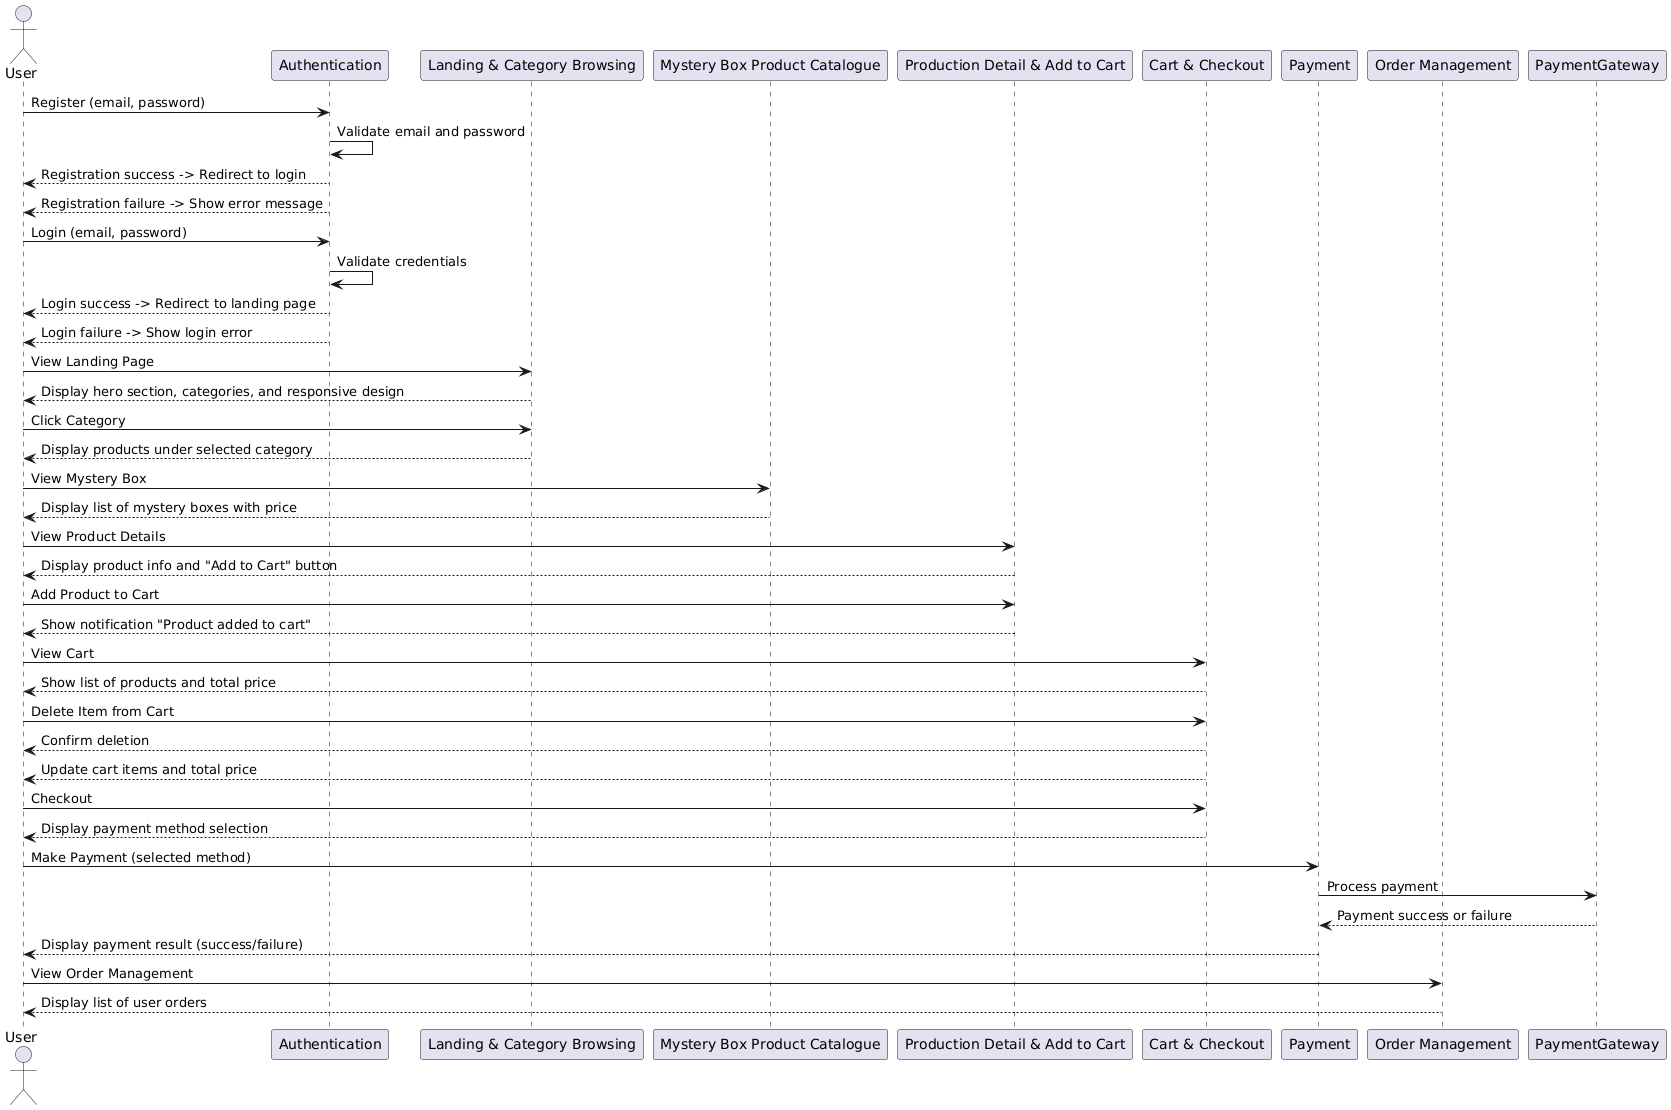

The diagram above was rendered by PlantUML. Its source (embedded in the PNG):
@startuml
actor User
participant Authentication
participant "Landing & Category Browsing" as LandingCategory
participant "Mystery Box Product Catalogue" as MysteryBox
participant "Production Detail & Add to Cart" as ProductionDetail
participant "Cart & Checkout" as CartCheckout
participant Payment
participant "Order Management" as OrderManagement
participant PaymentGateway

User -> Authentication: Register (email, password)
Authentication -> Authentication: Validate email and password
Authentication --> User: Registration success -> Redirect to login
Authentication --> User: Registration failure -> Show error message

User -> Authentication: Login (email, password)
Authentication -> Authentication: Validate credentials
Authentication --> User: Login success -> Redirect to landing page
Authentication --> User: Login failure -> Show login error

User -> LandingCategory: View Landing Page
LandingCategory --> User: Display hero section, categories, and responsive design

User -> LandingCategory: Click Category
LandingCategory --> User: Display products under selected category

User -> MysteryBox: View Mystery Box
MysteryBox --> User: Display list of mystery boxes with price

User -> ProductionDetail: View Product Details
ProductionDetail --> User: Display product info and "Add to Cart" button

User -> ProductionDetail: Add Product to Cart
ProductionDetail --> User: Show notification "Product added to cart"

User -> CartCheckout: View Cart
CartCheckout --> User: Show list of products and total price

User -> CartCheckout: Delete Item from Cart
CartCheckout --> User: Confirm deletion
CartCheckout --> User: Update cart items and total price

User -> CartCheckout: Checkout
CartCheckout --> User: Display payment method selection

User -> Payment: Make Payment (selected method)
Payment -> PaymentGateway: Process payment
PaymentGateway --> Payment: Payment success or failure
Payment --> User: Display payment result (success/failure)

User -> OrderManagement: View Order Management
OrderManagement --> User: Display list of user orders
@enduml